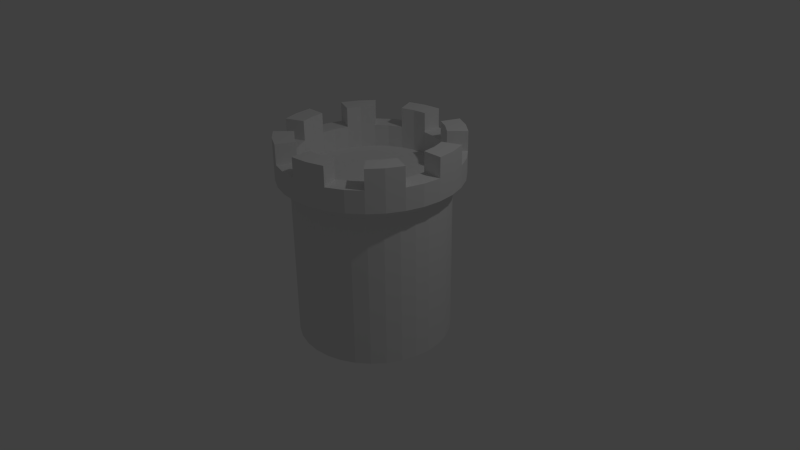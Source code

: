 # Source: CastleTower.blend  (saved by Blender 2.69.0; exported with 4.5.12 LTS)
import bpy
from mathutils import Matrix  # noqa: F401  (used for matrix-valued properties, if any)

bpy.ops.wm.read_factory_settings(use_empty=True)
scene = bpy.context.scene
scene.name = 'Scene'

# ---- collections
col_collection_1 = bpy.data.collections.new('Collection 1'); scene.collection.children.link(col_collection_1)

# ---- world
world_world = bpy.data.worlds.new('World'); scene.world = world_world
world_world.color = (0.05088, 0.05088, 0.05088)
world_world.use_sun_shadow = False
world_world.sun_shadow_jitter_overblur = 0.0
world_world.cycles.sampling_method = 'MANUAL'
world_world.cycles.sample_map_resolution = 256

# ---- cameras
cam_camera = bpy.data.cameras.new('Camera')
cam_camera.clip_end = 100.0
cam_camera.lens = 35.0
cam_camera.sensor_width = 32.0
cam_camera.sensor_height = 18.0
cam_camera.ortho_scale = 7.314
cam_camera.dof.focus_distance = 0.0
cam_camera.dof.aperture_fstop = 128.0

# ---- lights
light_lamp = bpy.data.lights.new('Lamp', 'POINT')
light_lamp.transmission_factor = 0.0
light_lamp.cutoff_distance = 30.0
light_lamp.energy = 100.0
light_lamp.shadow_buffer_clip_start = 1.001
light_lamp.shadow_soft_size = 0.1
light_lamp.shadow_maximum_resolution = 0.006
light_lamp.use_absolute_resolution = True
light_lamp.cycles.use_multiple_importance_sampling = False

# ---- meshes
me_cylinder = bpy.data.meshes.new('Cylinder')
me_cylinder.from_pydata([(0.0, 0.0, -1.0), (0.0, 1.0, -1.0), (0.0, 1.0, 1.0), (0.1951, 0.9808, -1.0), (0.1951, 0.9808, 1.0), (0.3827, 0.9239, -1.0), (0.3827, 0.9239, 1.0), (0.5556, 0.8315, -1.0), (0.5556, 0.8315, 1.0), (0.7071, 0.7071, -1.0), (0.7071, 0.7071, 1.0), (0.8315, 0.5556, -1.0), (0.8315, 0.5556, 1.0), (0.9239, 0.3827, -1.0), (0.9239, 0.3827, 1.0), (0.9808, 0.1951, -1.0), (0.9808, 0.1951, 1.0), (1.0, 7.55e-08, -1.0), (1.0, 7.55e-08, 1.0), (0.9808, -0.1951, -1.0), (0.9808, -0.1951, 1.0), (0.9239, -0.3827, -1.0), (0.9239, -0.3827, 1.0), (0.8315, -0.5556, -1.0), (0.8315, -0.5556, 1.0), (0.7071, -0.7071, -1.0), (0.7071, -0.7071, 1.0), (0.5556, -0.8315, -1.0), (0.5556, -0.8315, 1.0), (0.3827, -0.9239, -1.0), (0.3827, -0.9239, 1.0), (0.1951, -0.9808, -1.0), (0.1951, -0.9808, 1.0), (-3.258e-07, -1.0, -1.0), (-3.258e-07, -1.0, 1.0), (-0.1951, -0.9808, -1.0), (-0.1951, -0.9808, 1.0), (-0.3827, -0.9239, -1.0), (-0.3827, -0.9239, 1.0), (-0.5556, -0.8315, -1.0), (-0.5556, -0.8315, 1.0), (-0.7071, -0.7071, -1.0), (-0.7071, -0.7071, 1.0), (-0.8315, -0.5556, -1.0), (-0.8315, -0.5556, 1.0), (-0.9239, -0.3827, -1.0), (-0.9239, -0.3827, 1.0), (-0.9808, -0.1951, -1.0), (-0.9808, -0.1951, 1.0), (-1.0, 9.656e-07, -1.0), (-1.0, 9.656e-07, 1.0), (-0.9808, 0.1951, -1.0), (-0.9808, 0.1951, 1.0), (-0.9239, 0.3827, -1.0), (-0.9239, 0.3827, 1.0), (-0.8315, 0.5556, -1.0), (-0.8315, 0.5556, 1.0), (-0.7071, 0.7071, -1.0), (-0.7071, 0.7071, 1.0), (-0.5556, 0.8315, -1.0), (-0.5556, 0.8315, 1.0), (-0.3827, 0.9239, -1.0), (-0.3827, 0.9239, 1.0), (-0.1951, 0.9808, -1.0), (-0.1951, 0.9808, 1.0), (-2.09e-08, 1.176, 1.134), (0.2294, 1.153, 1.134), (0.45, 1.086, 1.134), (0.6534, 0.9778, 1.134), (0.8316, 0.8316, 1.134), (0.9778, 0.6534, 1.134), (1.086, 0.45, 1.134), (1.153, 0.2294, 1.134), (1.176, 3.862e-08, 1.134), (1.153, -0.2294, 1.134), (1.086, -0.45, 1.134), (0.9778, -0.6534, 1.134), (0.8316, -0.8316, 1.134), (0.6534, -0.9778, 1.134), (0.45, -1.086, 1.134), (0.2294, -1.153, 1.134), (-4.041e-07, -1.176, 1.134), (-0.2294, -1.153, 1.134), (-0.45, -1.086, 1.134), (-0.6534, -0.9778, 1.134), (-0.8316, -0.8316, 1.134), (-0.9778, -0.6534, 1.134), (-1.086, -0.45, 1.134), (-1.153, -0.2294, 1.134), (-1.176, 1.085e-06, 1.134), (-1.153, 0.2294, 1.134), (-1.086, 0.45, 1.134), (-0.9778, 0.6534, 1.134), (-0.8316, 0.8316, 1.134), (-0.6534, 0.9778, 1.134), (-0.45, 1.086, 1.134), (-0.2294, 1.153, 1.134), (-2.09e-08, 1.176, 1.42), (0.2294, 1.153, 1.42), (0.45, 1.086, 1.42), (0.6534, 0.9778, 1.42), (0.8316, 0.8316, 1.42), (0.9778, 0.6534, 1.42), (1.086, 0.45, 1.42), (1.153, 0.2294, 1.42), (1.176, 3.862e-08, 1.42), (1.153, -0.2294, 1.42), (1.086, -0.45, 1.42), (0.9778, -0.6534, 1.42), (0.8316, -0.8316, 1.42), (0.6534, -0.9778, 1.42), (0.45, -1.086, 1.42), (0.2294, -1.153, 1.42), (-4.041e-07, -1.176, 1.42), (-0.2294, -1.153, 1.42), (-0.45, -1.086, 1.42), (-0.6534, -0.9778, 1.42), (-0.8316, -0.8316, 1.42), (-0.9778, -0.6534, 1.42), (-1.086, -0.45, 1.42), (-1.153, -0.2294, 1.42), (-1.176, 1.085e-06, 1.42), (-1.153, 0.2294, 1.42), (-1.086, 0.45, 1.42), (-0.9778, 0.6534, 1.42), (-0.8316, 0.8316, 1.42), (-0.6534, 0.9778, 1.42), (-0.45, 1.086, 1.42), (-0.2294, 1.153, 1.42), (-2.117e-09, 0.9194, 1.42), (0.1794, 0.9018, 1.42), (0.3519, 0.8494, 1.42), (0.5108, 0.7645, 1.42), (0.6501, 0.6501, 1.42), (0.7645, 0.5108, 1.42), (0.8494, 0.3519, 1.42), (0.9018, 0.1794, 1.42), (0.9194, 9.034e-08, 1.42), (0.9018, -0.1794, 1.42), (0.8494, -0.3519, 1.42), (0.7645, -0.5108, 1.42), (0.6501, -0.6501, 1.42), (0.5108, -0.7645, 1.42), (0.3519, -0.8494, 1.42), (0.1794, -0.9018, 1.42), (-3.017e-07, -0.9194, 1.42), (-0.1794, -0.9018, 1.42), (-0.3519, -0.8494, 1.42), (-0.5108, -0.7645, 1.42), (-0.6501, -0.6501, 1.42), (-0.7645, -0.5108, 1.42), (-0.8494, -0.3518, 1.42), (-0.9018, -0.1794, 1.42), (-0.9194, 9.087e-07, 1.42), (-0.9018, 0.1794, 1.42), (-0.8494, 0.3519, 1.42), (-0.7645, 0.5108, 1.42), (-0.6501, 0.6501, 1.42), (-0.5108, 0.7645, 1.42), (-0.3518, 0.8494, 1.42), (-0.1794, 0.9018, 1.42), (-2.117e-09, 0.9194, 1.135), (0.1794, 0.9018, 1.135), (0.3519, 0.8494, 1.135), (0.5108, 0.7645, 1.135), (0.6501, 0.6501, 1.135), (0.7645, 0.5108, 1.135), (0.8494, 0.3519, 1.135), (0.9018, 0.1794, 1.135), (0.9194, 9.034e-08, 1.135), (0.9018, -0.1794, 1.135), (0.8494, -0.3519, 1.135), (0.7645, -0.5108, 1.135), (0.6501, -0.6501, 1.135), (0.5108, -0.7645, 1.135), (0.3519, -0.8494, 1.135), (0.1794, -0.9018, 1.135), (-3.017e-07, -0.9194, 1.135), (-0.1794, -0.9018, 1.135), (-0.3519, -0.8494, 1.135), (-0.5108, -0.7645, 1.135), (-0.6501, -0.6501, 1.135), (-0.7645, -0.5108, 1.135), (-0.8494, -0.3518, 1.135), (-0.9018, -0.1794, 1.135), (-0.9194, 9.087e-07, 1.135), (-0.9018, 0.1794, 1.135), (-0.8494, 0.3519, 1.135), (-0.7645, 0.5108, 1.135), (-0.6501, 0.6501, 1.135), (-0.5108, 0.7645, 1.135), (-0.3518, 0.8494, 1.135), (-0.1794, 0.9018, 1.135), (1.052e-07, 3.092e-07, 1.135), (-2.09e-08, 1.176, 1.677), (0.45, 1.086, 1.677), (0.6534, 0.9778, 1.677), (0.8316, 0.8316, 1.677), (1.086, 0.45, 1.677), (1.153, 0.2294, 1.677), (1.176, 3.862e-08, 1.677), (1.086, -0.45, 1.677), (0.9778, -0.6534, 1.677), (0.8316, -0.8316, 1.677), (0.45, -1.086, 1.677), (0.2294, -1.153, 1.677), (-4.041e-07, -1.176, 1.677), (-0.45, -1.086, 1.677), (-0.6534, -0.9778, 1.677), (-0.8316, -0.8316, 1.677), (-1.086, -0.45, 1.677), (-1.153, -0.2294, 1.677), (-1.176, 1.085e-06, 1.677), (-1.086, 0.45, 1.677), (-0.9778, 0.6534, 1.677), (-0.8316, 0.8316, 1.677), (-0.45, 1.086, 1.677), (-0.2294, 1.153, 1.677), (-2.117e-09, 0.9194, 1.677), (0.3519, 0.8494, 1.677), (0.5108, 0.7645, 1.677), (0.6501, 0.6501, 1.677), (0.8494, 0.3519, 1.677), (0.9018, 0.1794, 1.677), (0.9194, 9.034e-08, 1.677), (0.8494, -0.3519, 1.677), (0.7645, -0.5108, 1.677), (0.6501, -0.6501, 1.677), (0.3519, -0.8494, 1.677), (0.1794, -0.9018, 1.677), (-3.017e-07, -0.9194, 1.677), (-0.3519, -0.8494, 1.677), (-0.5108, -0.7645, 1.677), (-0.6501, -0.6501, 1.677), (-0.8494, -0.3518, 1.677), (-0.9018, -0.1794, 1.677), (-0.9194, 9.087e-07, 1.677), (-0.8494, 0.3519, 1.677), (-0.7645, 0.5108, 1.677), (-0.6501, 0.6501, 1.677), (-0.3518, 0.8494, 1.677), (-0.1794, 0.9018, 1.677)], [], [(0, 1, 3), (1, 2, 4, 3), (0, 3, 5), (3, 4, 6, 5), (0, 5, 7), (5, 6, 8, 7), (0, 7, 9), (7, 8, 10, 9), (0, 9, 11), (9, 10, 12, 11), (0, 11, 13), (11, 12, 14, 13), (0, 13, 15), (13, 14, 16, 15), (0, 15, 17), (15, 16, 18, 17), (0, 17, 19), (17, 18, 20, 19), (0, 19, 21), (19, 20, 22, 21), (0, 21, 23), (21, 22, 24, 23), (0, 23, 25), (23, 24, 26, 25), (0, 25, 27), (25, 26, 28, 27), (0, 27, 29), (27, 28, 30, 29), (0, 29, 31), (29, 30, 32, 31), (0, 31, 33), (31, 32, 34, 33), (0, 33, 35), (33, 34, 36, 35), (0, 35, 37), (35, 36, 38, 37), (0, 37, 39), (37, 38, 40, 39), (0, 39, 41), (39, 40, 42, 41), (0, 41, 43), (41, 42, 44, 43), (0, 43, 45), (43, 44, 46, 45), (0, 45, 47), (45, 46, 48, 47), (0, 47, 49), (47, 48, 50, 49), (0, 49, 51), (49, 50, 52, 51), (0, 51, 53), (51, 52, 54, 53), (0, 53, 55), (53, 54, 56, 55), (0, 55, 57), (55, 56, 58, 57), (0, 57, 59), (57, 58, 60, 59), (0, 59, 61), (59, 60, 62, 61), (0, 61, 63), (61, 62, 64, 63), (0, 63, 1), (63, 64, 2, 1), (46, 44, 86, 87), (24, 22, 75, 76), (56, 54, 91, 92), (12, 10, 69, 70), (34, 32, 80, 81), (44, 42, 85, 86), (22, 20, 74, 75), (54, 52, 90, 91), (10, 8, 68, 69), (32, 30, 79, 80), (64, 62, 95, 96), (42, 40, 84, 85), (4, 2, 65, 66), (20, 18, 73, 74), (52, 50, 89, 90), (8, 6, 67, 68), (30, 28, 78, 79), (62, 60, 94, 95), (40, 38, 83, 84), (18, 16, 72, 73), (50, 48, 88, 89), (6, 4, 66, 67), (28, 26, 77, 78), (2, 64, 96, 65), (60, 58, 93, 94), (38, 36, 82, 83), (16, 14, 71, 72), (48, 46, 87, 88), (26, 24, 76, 77), (58, 56, 92, 93), (36, 34, 81, 82), (14, 12, 70, 71), (92, 91, 123, 124), (70, 69, 101, 102), (81, 80, 112, 113), (90, 89, 121, 122), (68, 67, 99, 100), (79, 78, 110, 111), (88, 87, 119, 120), (66, 65, 97, 98), (77, 76, 108, 109), (65, 96, 128, 97), (86, 85, 117, 118), (75, 74, 106, 107), (95, 94, 126, 127), (84, 83, 115, 116), (73, 72, 104, 105), (93, 92, 124, 125), (82, 81, 113, 114), (71, 70, 102, 103), (91, 90, 122, 123), (69, 68, 100, 101), (80, 79, 111, 112), (89, 88, 120, 121), (67, 66, 98, 99), (78, 77, 109, 110), (87, 86, 118, 119), (76, 75, 107, 108), (96, 95, 127, 128), (85, 84, 116, 117), (74, 73, 105, 106), (94, 93, 125, 126), (83, 82, 114, 115), (72, 71, 103, 104), (126, 125, 157, 158), (115, 114, 146, 147), (133, 101, 197, 221), (149, 117, 209, 233), (102, 101, 133, 134), (115, 147, 231, 207), (122, 121, 153, 154), (128, 127, 216, 217), (111, 110, 142, 143), (119, 151, 234, 210), (98, 97, 129, 130), (104, 103, 198, 199), (156, 157, 239, 238), (118, 117, 149, 150), (107, 106, 138, 139), (127, 126, 158, 159), (121, 120, 211, 212), (139, 140, 226, 225), (127, 159, 240, 216), (114, 113, 145, 146), (103, 102, 134, 135), (123, 122, 154, 155), (132, 133, 221, 220), (103, 135, 222, 198), (141, 109, 203, 227), (99, 98, 130, 131), (110, 109, 141, 142), (119, 118, 150, 151), (159, 160, 241, 240), (124, 123, 213, 214), (99, 131, 219, 195), (106, 105, 137, 138), (160, 159, 191, 192), (149, 148, 180, 181), (138, 137, 169, 170), (158, 157, 189, 190), (147, 146, 178, 179), (136, 135, 167, 168), (156, 155, 187, 188), (134, 133, 165, 166), (145, 144, 176, 177), (154, 153, 185, 186), (132, 131, 163, 164), (143, 142, 174, 175), (152, 151, 183, 184), (130, 129, 161, 162), (141, 140, 172, 173), (129, 160, 192, 161), (150, 149, 181, 182), (139, 138, 170, 171), (159, 158, 190, 191), (148, 147, 179, 180), (137, 136, 168, 169), (157, 156, 188, 189), (146, 145, 177, 178), (135, 134, 166, 167), (155, 154, 186, 187), (133, 132, 164, 165), (144, 143, 175, 176), (153, 152, 184, 185), (131, 130, 162, 163), (142, 141, 173, 174), (151, 150, 182, 183), (140, 139, 171, 172), (183, 182, 193), (172, 171, 193), (192, 191, 193), (181, 180, 193), (170, 169, 193), (190, 189, 193), (179, 178, 193), (168, 167, 193), (188, 187, 193), (166, 165, 193), (177, 176, 193), (186, 185, 193), (164, 163, 193), (175, 174, 193), (184, 183, 193), (162, 161, 193), (173, 172, 193), (161, 192, 193), (182, 181, 193), (171, 170, 193), (191, 190, 193), (180, 179, 193), (169, 168, 193), (189, 188, 193), (178, 177, 193), (167, 166, 193), (187, 186, 193), (165, 164, 193), (176, 175, 193), (185, 184, 193), (163, 162, 193), (174, 173, 193), (199, 198, 222, 223), (214, 213, 237, 238), (206, 205, 229, 230), (196, 195, 219, 220), (211, 210, 234, 235), (203, 202, 226, 227), (194, 217, 241, 218), (208, 207, 231, 232), (200, 199, 223, 224), (215, 214, 238, 239), (197, 196, 220, 221), (205, 204, 228, 229), (212, 211, 235, 236), (202, 201, 225, 226), (217, 216, 240, 241), (209, 208, 232, 233), (101, 100, 196, 197), (136, 137, 224, 223), (111, 143, 228, 204), (108, 107, 201, 202), (143, 144, 229, 228), (125, 124, 214, 215), (160, 129, 218, 241), (153, 121, 212, 236), (105, 104, 199, 200), (140, 141, 227, 226), (112, 111, 204, 205), (147, 148, 232, 231), (97, 128, 217, 194), (107, 139, 225, 201), (145, 113, 206, 230), (109, 108, 202, 203), (144, 145, 230, 229), (123, 155, 237, 213), (116, 115, 207, 208), (151, 152, 235, 234), (137, 105, 200, 224), (129, 97, 194, 218), (131, 132, 220, 219), (113, 112, 205, 206), (148, 149, 233, 232), (120, 119, 210, 211), (155, 156, 238, 237), (157, 125, 215, 239), (117, 116, 208, 209), (152, 153, 236, 235), (100, 99, 195, 196), (135, 136, 223, 222)])
me_cylinder.use_remesh_preserve_volume = False
me_cylinder.use_remesh_preserve_attributes = False
me_cylinder.use_mirror_vertex_groups = False
me_cylinder.update()

# ---- objects
ob_cylinder = bpy.data.objects.new('Cylinder', me_cylinder)
ob_lamp = bpy.data.objects.new('Lamp', light_lamp)
ob_camera = bpy.data.objects.new('Camera', cam_camera)

# ---- transforms, parenting, visibility, modifiers, constraints
ob_cylinder.location = (0.0, 0.0, 0.0)
ob_cylinder.lineart.crease_threshold = 0.0
ob_lamp.location = (4.076, 1.005, 5.904)
ob_lamp.rotation_euler = (0.6503, 0.05522, 1.866)
ob_lamp.lock_rotations_4d = False
ob_lamp.empty_display_type = 'ARROWS'
ob_lamp.color = (0.0, 0.0, 0.0, 0.0)
ob_lamp.lineart.crease_threshold = 0.0
ob_camera.location = (7.481, -6.508, 5.344)
ob_camera.rotation_euler = (1.109, 0.01082, 0.8149)
ob_camera.lock_rotations_4d = False
ob_camera.empty_display_type = 'ARROWS'
ob_camera.color = (0.0, 0.0, 0.0, 0.0)
ob_camera.display_type = 'WIRE'
ob_camera.lineart.crease_threshold = 0.0

# ---- collection membership
col_collection_1.objects.link(ob_cylinder)
col_collection_1.objects.link(ob_lamp)
col_collection_1.objects.link(ob_camera)

# ---- scene / render settings (as saved in the file)
scene.camera = ob_camera
scene.frame_start = 1; scene.frame_end = 250; scene.frame_set(1)
scene.render.engine = 'BLENDER_EEVEE_NEXT'
scene.render.image_settings.compression = 90
scene.render.resolution_percentage = 50
scene.render.dither_intensity = 0.0
scene.cycles.use_denoising = False
scene.cycles.samples = 10
scene.cycles.sampling_pattern = 'TABULATED_SOBOL'
scene.cycles.light_sampling_threshold = 0.0
scene.cycles.use_adaptive_sampling = False
scene.cycles.use_light_tree = False
scene.cycles.blur_glossy = 0.0
scene.cycles.volume_bounces = 1
scene.cycles.pixel_filter_type = 'GAUSSIAN'
scene.cycles.sample_clamp_indirect = 0.0
scene.view_settings.view_transform = 'Standard'
bpy.context.view_layer.update()
